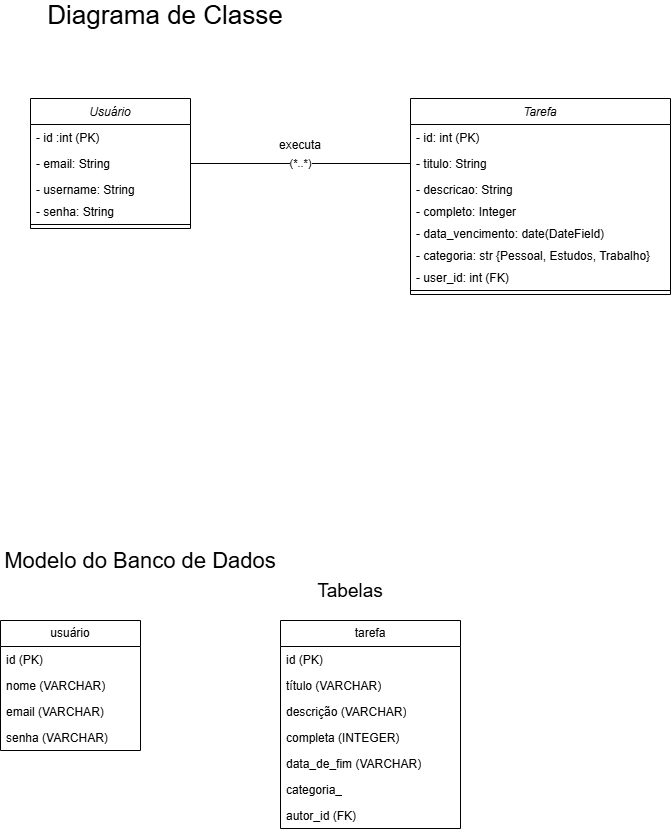

The diagram above was exported from draw.io. Its source (the exported page's mxGraphModel, read from the mxfile embedded in the PNG):
<mxGraphModel dx="1044" dy="634" grid="1" gridSize="10" guides="1" tooltips="1" connect="1" arrows="1" fold="1" page="1" pageScale="1" pageWidth="827" pageHeight="1169" math="0" shadow="0">
  <root>
    <mxCell id="WIyWlLk6GJQsqaUBKTNV-0" />
    <mxCell id="WIyWlLk6GJQsqaUBKTNV-1" parent="WIyWlLk6GJQsqaUBKTNV-0" />
    <mxCell id="zkfFHV4jXpPFQw0GAbJ--0" value="Usuário" style="swimlane;fontStyle=2;align=center;verticalAlign=top;childLayout=stackLayout;horizontal=1;startSize=26;horizontalStack=0;resizeParent=1;resizeLast=0;collapsible=1;marginBottom=0;rounded=0;shadow=0;strokeWidth=1;" parent="WIyWlLk6GJQsqaUBKTNV-1" vertex="1">
      <mxGeometry x="80" y="138" width="160" height="130" as="geometry">
        <mxRectangle x="230" y="140" width="160" height="26" as="alternateBounds" />
      </mxGeometry>
    </mxCell>
    <mxCell id="zkfFHV4jXpPFQw0GAbJ--1" value="- id :int (PK)" style="text;align=left;verticalAlign=top;spacingLeft=4;spacingRight=4;overflow=hidden;rotatable=0;points=[[0,0.5],[1,0.5]];portConstraint=eastwest;" parent="zkfFHV4jXpPFQw0GAbJ--0" vertex="1">
      <mxGeometry y="26" width="160" height="26" as="geometry" />
    </mxCell>
    <mxCell id="zkfFHV4jXpPFQw0GAbJ--2" value="- email: String" style="text;align=left;verticalAlign=top;spacingLeft=4;spacingRight=4;overflow=hidden;rotatable=0;points=[[0,0.5],[1,0.5]];portConstraint=eastwest;rounded=0;shadow=0;html=0;" parent="zkfFHV4jXpPFQw0GAbJ--0" vertex="1">
      <mxGeometry y="52" width="160" height="26" as="geometry" />
    </mxCell>
    <mxCell id="zkfFHV4jXpPFQw0GAbJ--3" value="- username: String" style="text;align=left;verticalAlign=top;spacingLeft=4;spacingRight=4;overflow=hidden;rotatable=0;points=[[0,0.5],[1,0.5]];portConstraint=eastwest;rounded=0;shadow=0;html=0;" parent="zkfFHV4jXpPFQw0GAbJ--0" vertex="1">
      <mxGeometry y="78" width="160" height="22" as="geometry" />
    </mxCell>
    <mxCell id="cbzNXoyFnkg5nMtSYz4E-4" value="- senha: String" style="text;align=left;verticalAlign=top;spacingLeft=4;spacingRight=4;overflow=hidden;rotatable=0;points=[[0,0.5],[1,0.5]];portConstraint=eastwest;rounded=0;shadow=0;html=0;" parent="zkfFHV4jXpPFQw0GAbJ--0" vertex="1">
      <mxGeometry y="100" width="160" height="22" as="geometry" />
    </mxCell>
    <mxCell id="zkfFHV4jXpPFQw0GAbJ--4" value="" style="line;html=1;strokeWidth=1;align=left;verticalAlign=middle;spacingTop=-1;spacingLeft=3;spacingRight=3;rotatable=0;labelPosition=right;points=[];portConstraint=eastwest;" parent="zkfFHV4jXpPFQw0GAbJ--0" vertex="1">
      <mxGeometry y="122" width="160" height="8" as="geometry" />
    </mxCell>
    <mxCell id="cbzNXoyFnkg5nMtSYz4E-5" value="Tarefa" style="swimlane;fontStyle=2;align=center;verticalAlign=top;childLayout=stackLayout;horizontal=1;startSize=26;horizontalStack=0;resizeParent=1;resizeLast=0;collapsible=1;marginBottom=0;rounded=0;shadow=0;strokeWidth=1;" parent="WIyWlLk6GJQsqaUBKTNV-1" vertex="1">
      <mxGeometry x="460" y="138" width="260" height="196" as="geometry">
        <mxRectangle x="230" y="140" width="160" height="26" as="alternateBounds" />
      </mxGeometry>
    </mxCell>
    <mxCell id="cbzNXoyFnkg5nMtSYz4E-6" value="- id: int (PK)" style="text;align=left;verticalAlign=top;spacingLeft=4;spacingRight=4;overflow=hidden;rotatable=0;points=[[0,0.5],[1,0.5]];portConstraint=eastwest;" parent="cbzNXoyFnkg5nMtSYz4E-5" vertex="1">
      <mxGeometry y="26" width="260" height="26" as="geometry" />
    </mxCell>
    <mxCell id="cbzNXoyFnkg5nMtSYz4E-7" value="- titulo: String" style="text;align=left;verticalAlign=top;spacingLeft=4;spacingRight=4;overflow=hidden;rotatable=0;points=[[0,0.5],[1,0.5]];portConstraint=eastwest;rounded=0;shadow=0;html=0;" parent="cbzNXoyFnkg5nMtSYz4E-5" vertex="1">
      <mxGeometry y="52" width="260" height="26" as="geometry" />
    </mxCell>
    <mxCell id="cbzNXoyFnkg5nMtSYz4E-8" value="- descricao: String" style="text;align=left;verticalAlign=top;spacingLeft=4;spacingRight=4;overflow=hidden;rotatable=0;points=[[0,0.5],[1,0.5]];portConstraint=eastwest;rounded=0;shadow=0;html=0;" parent="cbzNXoyFnkg5nMtSYz4E-5" vertex="1">
      <mxGeometry y="78" width="260" height="22" as="geometry" />
    </mxCell>
    <mxCell id="cbzNXoyFnkg5nMtSYz4E-9" value="- completo: Integer " style="text;align=left;verticalAlign=top;spacingLeft=4;spacingRight=4;overflow=hidden;rotatable=0;points=[[0,0.5],[1,0.5]];portConstraint=eastwest;rounded=0;shadow=0;html=0;" parent="cbzNXoyFnkg5nMtSYz4E-5" vertex="1">
      <mxGeometry y="100" width="260" height="22" as="geometry" />
    </mxCell>
    <mxCell id="cbzNXoyFnkg5nMtSYz4E-54" value="- data_vencimento: date(DateField)&#10;" style="text;align=left;verticalAlign=top;spacingLeft=4;spacingRight=4;overflow=hidden;rotatable=0;points=[[0,0.5],[1,0.5]];portConstraint=eastwest;rounded=0;shadow=0;html=0;" parent="cbzNXoyFnkg5nMtSYz4E-5" vertex="1">
      <mxGeometry y="122" width="260" height="22" as="geometry" />
    </mxCell>
    <mxCell id="hvwH5Kw4RRhPqSr6q39P-0" value="- categoria: str {Pessoal, Estudos, Trabalho}" style="text;align=left;verticalAlign=top;spacingLeft=4;spacingRight=4;overflow=hidden;rotatable=0;points=[[0,0.5],[1,0.5]];portConstraint=eastwest;rounded=0;shadow=0;html=0;" vertex="1" parent="cbzNXoyFnkg5nMtSYz4E-5">
      <mxGeometry y="144" width="260" height="22" as="geometry" />
    </mxCell>
    <mxCell id="cbzNXoyFnkg5nMtSYz4E-12" value="- user_id: int (FK)" style="text;align=left;verticalAlign=top;spacingLeft=4;spacingRight=4;overflow=hidden;rotatable=0;points=[[0,0.5],[1,0.5]];portConstraint=eastwest;rounded=0;shadow=0;html=0;" parent="cbzNXoyFnkg5nMtSYz4E-5" vertex="1">
      <mxGeometry y="166" width="260" height="22" as="geometry" />
    </mxCell>
    <mxCell id="cbzNXoyFnkg5nMtSYz4E-10" value="" style="line;html=1;strokeWidth=1;align=left;verticalAlign=middle;spacingTop=-1;spacingLeft=3;spacingRight=3;rotatable=0;labelPosition=right;points=[];portConstraint=eastwest;" parent="cbzNXoyFnkg5nMtSYz4E-5" vertex="1">
      <mxGeometry y="188" width="260" height="8" as="geometry" />
    </mxCell>
    <mxCell id="cbzNXoyFnkg5nMtSYz4E-11" value="(*..*)" style="endArrow=none;html=1;rounded=0;entryX=0;entryY=0.5;entryDx=0;entryDy=0;exitX=1;exitY=0.5;exitDx=0;exitDy=0;" parent="WIyWlLk6GJQsqaUBKTNV-1" source="zkfFHV4jXpPFQw0GAbJ--2" target="cbzNXoyFnkg5nMtSYz4E-7" edge="1">
      <mxGeometry width="50" height="50" relative="1" as="geometry">
        <mxPoint x="390" y="240" as="sourcePoint" />
        <mxPoint x="440" y="190" as="targetPoint" />
      </mxGeometry>
    </mxCell>
    <mxCell id="cbzNXoyFnkg5nMtSYz4E-33" value="&lt;font style=&quot;font-size: 26px;&quot;&gt;Diagrama de Classe&lt;/font&gt;" style="text;html=1;align=center;verticalAlign=middle;whiteSpace=wrap;rounded=0;" parent="WIyWlLk6GJQsqaUBKTNV-1" vertex="1">
      <mxGeometry x="90" y="40" width="250" height="30" as="geometry" />
    </mxCell>
    <mxCell id="cbzNXoyFnkg5nMtSYz4E-34" value="&lt;font style=&quot;font-size: 22px;&quot;&gt;Modelo do Banco de Dados&lt;/font&gt;" style="text;html=1;align=center;verticalAlign=middle;whiteSpace=wrap;rounded=0;" parent="WIyWlLk6GJQsqaUBKTNV-1" vertex="1">
      <mxGeometry x="50" y="585" width="280" height="31" as="geometry" />
    </mxCell>
    <mxCell id="cbzNXoyFnkg5nMtSYz4E-37" value="usuário" style="swimlane;fontStyle=0;childLayout=stackLayout;horizontal=1;startSize=26;fillColor=none;horizontalStack=0;resizeParent=1;resizeParentMax=0;resizeLast=0;collapsible=1;marginBottom=0;whiteSpace=wrap;html=1;" parent="WIyWlLk6GJQsqaUBKTNV-1" vertex="1">
      <mxGeometry x="50" y="660" width="140" height="130" as="geometry" />
    </mxCell>
    <mxCell id="cbzNXoyFnkg5nMtSYz4E-38" value="id (PK)" style="text;strokeColor=none;fillColor=none;align=left;verticalAlign=top;spacingLeft=4;spacingRight=4;overflow=hidden;rotatable=0;points=[[0,0.5],[1,0.5]];portConstraint=eastwest;whiteSpace=wrap;html=1;" parent="cbzNXoyFnkg5nMtSYz4E-37" vertex="1">
      <mxGeometry y="26" width="140" height="26" as="geometry" />
    </mxCell>
    <mxCell id="cbzNXoyFnkg5nMtSYz4E-39" value="nome (VARCHAR)" style="text;strokeColor=none;fillColor=none;align=left;verticalAlign=top;spacingLeft=4;spacingRight=4;overflow=hidden;rotatable=0;points=[[0,0.5],[1,0.5]];portConstraint=eastwest;whiteSpace=wrap;html=1;" parent="cbzNXoyFnkg5nMtSYz4E-37" vertex="1">
      <mxGeometry y="52" width="140" height="26" as="geometry" />
    </mxCell>
    <mxCell id="cbzNXoyFnkg5nMtSYz4E-40" value="email (VARCHAR)" style="text;strokeColor=none;fillColor=none;align=left;verticalAlign=top;spacingLeft=4;spacingRight=4;overflow=hidden;rotatable=0;points=[[0,0.5],[1,0.5]];portConstraint=eastwest;whiteSpace=wrap;html=1;" parent="cbzNXoyFnkg5nMtSYz4E-37" vertex="1">
      <mxGeometry y="78" width="140" height="26" as="geometry" />
    </mxCell>
    <mxCell id="cbzNXoyFnkg5nMtSYz4E-50" value="senha (VARCHAR)" style="text;strokeColor=none;fillColor=none;align=left;verticalAlign=top;spacingLeft=4;spacingRight=4;overflow=hidden;rotatable=0;points=[[0,0.5],[1,0.5]];portConstraint=eastwest;whiteSpace=wrap;html=1;" parent="cbzNXoyFnkg5nMtSYz4E-37" vertex="1">
      <mxGeometry y="104" width="140" height="26" as="geometry" />
    </mxCell>
    <mxCell id="cbzNXoyFnkg5nMtSYz4E-41" value="tarefa" style="swimlane;fontStyle=0;childLayout=stackLayout;horizontal=1;startSize=26;fillColor=none;horizontalStack=0;resizeParent=1;resizeParentMax=0;resizeLast=0;collapsible=1;marginBottom=0;whiteSpace=wrap;html=1;" parent="WIyWlLk6GJQsqaUBKTNV-1" vertex="1">
      <mxGeometry x="330" y="660" width="180" height="208" as="geometry" />
    </mxCell>
    <mxCell id="cbzNXoyFnkg5nMtSYz4E-42" value="id (PK)" style="text;strokeColor=none;fillColor=none;align=left;verticalAlign=top;spacingLeft=4;spacingRight=4;overflow=hidden;rotatable=0;points=[[0,0.5],[1,0.5]];portConstraint=eastwest;whiteSpace=wrap;html=1;" parent="cbzNXoyFnkg5nMtSYz4E-41" vertex="1">
      <mxGeometry y="26" width="180" height="26" as="geometry" />
    </mxCell>
    <mxCell id="cbzNXoyFnkg5nMtSYz4E-43" value="título (VARCHAR)" style="text;strokeColor=none;fillColor=none;align=left;verticalAlign=top;spacingLeft=4;spacingRight=4;overflow=hidden;rotatable=0;points=[[0,0.5],[1,0.5]];portConstraint=eastwest;whiteSpace=wrap;html=1;" parent="cbzNXoyFnkg5nMtSYz4E-41" vertex="1">
      <mxGeometry y="52" width="180" height="26" as="geometry" />
    </mxCell>
    <mxCell id="cbzNXoyFnkg5nMtSYz4E-44" value="descrição (VARCHAR)" style="text;strokeColor=none;fillColor=none;align=left;verticalAlign=top;spacingLeft=4;spacingRight=4;overflow=hidden;rotatable=0;points=[[0,0.5],[1,0.5]];portConstraint=eastwest;whiteSpace=wrap;html=1;" parent="cbzNXoyFnkg5nMtSYz4E-41" vertex="1">
      <mxGeometry y="78" width="180" height="26" as="geometry" />
    </mxCell>
    <mxCell id="cbzNXoyFnkg5nMtSYz4E-51" value="completa (INTEGER)" style="text;strokeColor=none;fillColor=none;align=left;verticalAlign=top;spacingLeft=4;spacingRight=4;overflow=hidden;rotatable=0;points=[[0,0.5],[1,0.5]];portConstraint=eastwest;whiteSpace=wrap;html=1;" parent="cbzNXoyFnkg5nMtSYz4E-41" vertex="1">
      <mxGeometry y="104" width="180" height="26" as="geometry" />
    </mxCell>
    <mxCell id="cbzNXoyFnkg5nMtSYz4E-55" value="data_de_fim (VARCHAR)" style="text;strokeColor=none;fillColor=none;align=left;verticalAlign=top;spacingLeft=4;spacingRight=4;overflow=hidden;rotatable=0;points=[[0,0.5],[1,0.5]];portConstraint=eastwest;whiteSpace=wrap;html=1;" parent="cbzNXoyFnkg5nMtSYz4E-41" vertex="1">
      <mxGeometry y="130" width="180" height="26" as="geometry" />
    </mxCell>
    <mxCell id="A7O9f7o0DDvaeQLDnGck-1" value="categoria_" style="text;strokeColor=none;fillColor=none;align=left;verticalAlign=top;spacingLeft=4;spacingRight=4;overflow=hidden;rotatable=0;points=[[0,0.5],[1,0.5]];portConstraint=eastwest;whiteSpace=wrap;html=1;" parent="cbzNXoyFnkg5nMtSYz4E-41" vertex="1">
      <mxGeometry y="156" width="180" height="26" as="geometry" />
    </mxCell>
    <mxCell id="cbzNXoyFnkg5nMtSYz4E-56" value="autor_id (FK)" style="text;strokeColor=none;fillColor=none;align=left;verticalAlign=top;spacingLeft=4;spacingRight=4;overflow=hidden;rotatable=0;points=[[0,0.5],[1,0.5]];portConstraint=eastwest;whiteSpace=wrap;html=1;" parent="cbzNXoyFnkg5nMtSYz4E-41" vertex="1">
      <mxGeometry y="182" width="180" height="26" as="geometry" />
    </mxCell>
    <mxCell id="cbzNXoyFnkg5nMtSYz4E-49" value="&lt;font style=&quot;font-size: 19px;&quot;&gt;Tabelas&lt;/font&gt;" style="text;html=1;align=center;verticalAlign=middle;whiteSpace=wrap;rounded=0;" parent="WIyWlLk6GJQsqaUBKTNV-1" vertex="1">
      <mxGeometry x="370" y="616" width="60" height="30" as="geometry" />
    </mxCell>
    <mxCell id="x0PqcqLN1tsl1X8dS6i5-1" value="executa" style="text;html=1;align=center;verticalAlign=middle;whiteSpace=wrap;rounded=0;" parent="WIyWlLk6GJQsqaUBKTNV-1" vertex="1">
      <mxGeometry x="320" y="170" width="60" height="30" as="geometry" />
    </mxCell>
  </root>
</mxGraphModel>